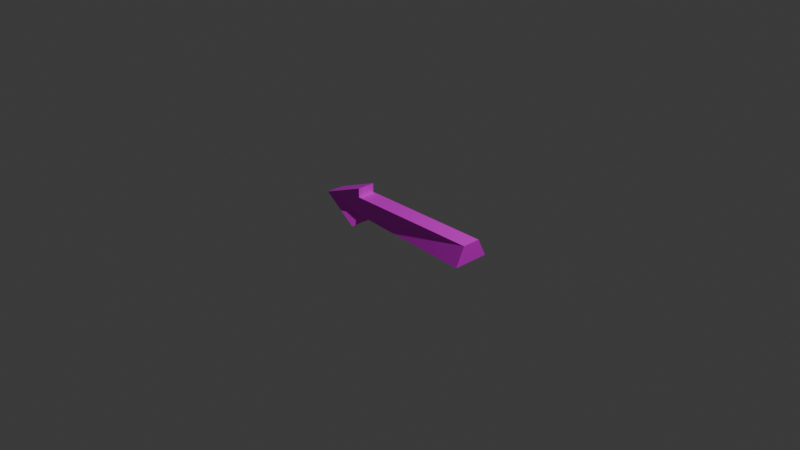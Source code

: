 # Source: arrowstv.blend  (saved by Blender 4.1.24; exported with 4.5.12 LTS)
import bpy
from mathutils import Matrix  # noqa: F401  (used for matrix-valued properties, if any)

bpy.ops.wm.read_factory_settings(use_empty=True)
scene = bpy.context.scene
scene.name = 'Scene'

# ---- collections
col_collection = bpy.data.collections.new('Collection'); scene.collection.children.link(col_collection)

# ---- images (referenced by path relative to the original .blend; pixels are not part of the script)
import os
ASSET_DIR = os.environ.get("B2B_ASSET_DIR", "")  # directory of the original .blend (textures are referenced by path, not embedded)
HERE = os.path.dirname(os.path.abspath(__file__))  # packed textures are extracted next to this script under _unpacked/

def load_image(name, relpath, width, height, colorspace="sRGB"):
    """Load a texture the original file referenced (path relative to the .blend, or extracted next to this script)."""
    p = next((c for c in (os.path.join(HERE, relpath), os.path.join(ASSET_DIR, relpath)) if relpath and os.path.exists(c)), "")
    if p:
        img = bpy.data.images.load(p, check_existing=True)
        img.name = name
    else:  # same state as the original file: an image datablock whose file is absent (Cycles renders it pink)
        img = bpy.data.images.new(name, width, height)
        img.source = "FILE"
        img.filepath = "//" + (relpath or name)
    img.colorspace_settings.name = colorspace
    return img
img_blenderaxes_png = load_image('blenderaxes.png', 'blenderaxes.png', 1024, 1024, 'sRGB')

# ---- materials (node trees are filled in below, after node groups)
mat_material = bpy.data.materials.new('Material')
mat_material.alpha_threshold = 0.0
mat_material.use_transparent_shadow = False
mat_material.roughness = 0.5
mat_material.line_color = (0.0, 0.0, 0.0, 1.0)

# ---- material node trees
mat_material.use_nodes = True; mat_material.node_tree.nodes.clear()
_N = mat_material.node_tree.nodes; _L = mat_material.node_tree.links
n0 = _N.new('ShaderNodeOutputMaterial'); n0.name = 'Material Output'; n0.location = (300, 300)
n1 = _N.new('ShaderNodeBsdfPrincipled'); n1.name = 'Principled BSDF'; n1.location = (10, 300)
n1.inputs[3].default_value = 1.45
n2 = _N.new('ShaderNodeTexImage'); n2.name = 'Image Texture'; n2.location = (-284, 327)
n2.image = img_blenderaxes_png
n2.interpolation = 'Closest'
_L.new(n1.outputs[0], n0.inputs[0])
_L.new(n2.outputs[0], n1.inputs[0])
n0.is_active_output = True

# ---- world
world_world = bpy.data.worlds.new('World'); scene.world = world_world
world_world.use_nodes = True; world_world.node_tree.nodes.clear()
_N = world_world.node_tree.nodes; _L = world_world.node_tree.links
n0 = _N.new('ShaderNodeOutputWorld'); n0.name = 'World Output'; n0.location = (300, 300)
n1 = _N.new('ShaderNodeBackground'); n1.name = 'Background'; n1.location = (10, 300)
n1.inputs[0].default_value = (0.05088, 0.05088, 0.05088, 1.0)
_L.new(n1.outputs[0], n0.inputs[0])
n0.is_active_output = True
world_world.color = (0.05088, 0.05088, 0.05088)
world_world.use_sun_shadow = False
world_world.sun_shadow_jitter_overblur = 0.0

# ---- cameras
cam_camera = bpy.data.cameras.new('Camera')
cam_camera.clip_end = 100.0
cam_camera.ortho_scale = 7.314

# ---- lights
light_light = bpy.data.lights.new('Light', 'POINT')
light_light.transmission_factor = 0.0
light_light.energy = 1000.0
light_light.shadow_soft_size = 0.1
light_light.shadow_maximum_resolution = 0.006
light_light.use_absolute_resolution = True

# ---- meshes
me_arrow_001 = bpy.data.meshes.new('arrow.001')
me_arrow_001.from_pydata([(-1.0, 0.1, -0.1), (0.5, 0.1, -0.1), (0.5, 0.2, -0.1), (1.0, 0.0, -0.1), (0.5, -0.2, -0.2), (0.5, -0.1, -0.1), (-1.0, -0.1, -0.2), (-1.0, 0.1, 0.1), (0.5, 0.1, 0.1), (0.5, 0.2, 0.1), (1.0, 0.0, 0.1), (0.5, -0.2, 0.2), (0.5, -0.1, 0.1), (-1.0, -0.1, 0.2)], [], [(0, 1, 5), (5, 6, 0), (1, 2, 3), (3, 4, 5), (5, 1, 3), (8, 7, 12), (12, 7, 13), (9, 8, 10), (10, 12, 11), (12, 10, 8), (13, 7, 6), (7, 0, 6), (7, 8, 0), (0, 8, 1), (13, 6, 12), (6, 5, 12), (8, 9, 2), (8, 2, 1), (11, 12, 5), (11, 5, 4), (2, 9, 10), (3, 2, 10), (3, 11, 4), (3, 10, 11)])
_uv = me_arrow_001.uv_layers.new(name='UVMap')
_uv.uv.foreach_set('vector', [0.0, 0.0, 0.0, 0.0, 0.0, 0.0, 0.0, 0.0, 0.0, 0.0, 0.0, 0.0, 0.0, 0.0, 0.0, 0.0, 0.0, 0.0, 0.0, 0.0, 0.0, 0.0, 0.0, 0.0, 0.0, 0.0, 0.0, 0.0, 0.0, 0.0, 0.0, 0.0, 0.0, 0.0, 0.0, 0.0, 0.0, 0.0, 0.0, 0.0, 0.0, 0.0, 0.0, 0.0, 0.0, 0.0, 0.0, 0.0, 0.0, 0.0, 0.0, 0.0, 0.0, 0.0, 0.0, 0.0, 0.0, 0.0, 0.0, 0.0, 0.0, 0.0, 0.0, 0.0, 0.0, 0.0, 0.0, 0.0, 0.0, 0.0, 0.0, 0.0, 0.0, 0.0, 0.0, 0.0, 0.0, 0.0, 0.0, 0.0, 0.0, 0.0, 0.0, 0.0, 0.0, 0.0, 0.0, 0.0, 0.0, 0.0, 0.0, 0.0, 0.0, 0.0, 0.0, 0.0, 0.0, 0.0, 0.0, 0.0, 0.0, 0.0, 0.0, 0.0, 0.0, 0.0, 0.0, 0.0, 0.0, 0.0, 0.0, 0.0, 0.0, 0.0, 0.0, 0.0, 0.0, 0.0, 0.0, 0.0, 0.0, 0.0, 0.0, 0.0, 0.0, 0.0, 0.0, 0.0, 0.0, 0.0, 0.0, 0.0, 0.0, 0.0, 0.0, 0.0, 0.0, 0.0, 0.0, 0.0, 0.0, 0.0, 0.0, 0.0])
me_arrow_001.materials.append(mat_material)
me_arrow_001.update()

# ---- objects
ob_light = bpy.data.objects.new('Light', light_light)
ob_camera = bpy.data.objects.new('Camera', cam_camera)
ob_arrow = bpy.data.objects.new('arrow', me_arrow_001)

# ---- transforms, parenting, visibility, modifiers, constraints
ob_light.location = (4.076, 1.005, 5.904)
ob_light.rotation_euler = (0.6503, 0.05522, 1.866)
ob_light.lock_rotations_4d = False
ob_light.empty_display_type = 'ARROWS'
ob_light.color = (0.0, 0.0, 0.0, 0.0)
ob_light.lineart.crease_threshold = 0.0
ob_camera.location = (7.359, -6.926, 4.958)
ob_camera.rotation_euler = (1.109, 0.0, 0.8149)
ob_camera.lock_rotations_4d = False
ob_camera.empty_display_type = 'ARROWS'
ob_camera.color = (0.0, 0.0, 0.0, 0.0)
ob_camera.display_type = 'WIRE'
ob_camera.lineart.crease_threshold = 0.0
ob_arrow.location = (0.0, 0.0, 0.0)
ob_arrow.rotation_euler = (1.571, -0.0, 3.142)

# ---- collection membership
col_collection.objects.link(ob_light)
col_collection.objects.link(ob_camera)
col_collection.objects.link(ob_arrow)

# ---- scene / render settings (as saved in the file)
scene.camera = ob_camera
scene.frame_start = 1; scene.frame_end = 250; scene.frame_set(1)
scene.render.engine = 'BLENDER_EEVEE_NEXT'
scene.cycles.sampling_pattern = 'TABULATED_SOBOL'
scene.eevee.ray_tracing_options.trace_max_roughness = 0.0
bpy.context.view_layer.update()
